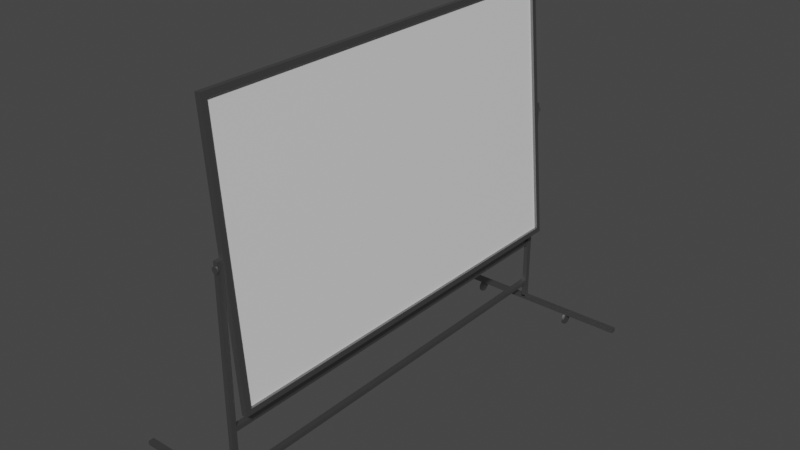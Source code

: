 # Source: Whiteboard.blend  (saved by Blender 2.80.75; exported with 4.5.12 LTS)
import bpy
from mathutils import Matrix  # noqa: F401  (used for matrix-valued properties, if any)

bpy.ops.wm.read_factory_settings(use_empty=True)
scene = bpy.context.scene
scene.name = 'Scene'

# ---- collections
col_collection = bpy.data.collections.new('Collection'); scene.collection.children.link(col_collection)

# ---- materials (node trees are filled in below, after node groups)
mat_material = bpy.data.materials.new('Material')
mat_material.use_transparent_shadow = False
mat_material_001 = bpy.data.materials.new('Material.001')
mat_material_001.use_transparent_shadow = False

# ---- material node trees
mat_material.use_nodes = True; mat_material.node_tree.nodes.clear()
_N = mat_material.node_tree.nodes; _L = mat_material.node_tree.links
n0 = _N.new('ShaderNodeOutputMaterial'); n0.name = 'Material Output'; n0.location = (300, 300)
n1 = _N.new('ShaderNodeBsdfPrincipled'); n1.name = 'Principled BSDF'; n1.location = (10, 300)
n1.distribution = 'GGX'
n1.subsurface_method = 'BURLEY'
n1.inputs[3].default_value = 1.45
n1.inputs[27].default_value = (0.0, 0.0, 0.0, 1.0)
n1.inputs[28].default_value = 1.0
_L.new(n1.outputs[0], n0.inputs[0])
n0.is_active_output = True
mat_material_001.use_nodes = True; mat_material_001.node_tree.nodes.clear()
_N = mat_material_001.node_tree.nodes; _L = mat_material_001.node_tree.links
n0 = _N.new('ShaderNodeOutputMaterial'); n0.name = 'Material Output'; n0.location = (300, 300)
n1 = _N.new('ShaderNodeBsdfPrincipled'); n1.name = 'Principled BSDF'; n1.location = (10, 300)
n1.distribution = 'GGX'
n1.subsurface_method = 'BURLEY'
n1.inputs[0].default_value = (0.3108, 0.3108, 0.3108, 1.0)
n1.inputs[1].default_value = 1.0
n1.inputs[3].default_value = 1.45
n1.inputs[27].default_value = (0.0, 0.0, 0.0, 1.0)
n1.inputs[28].default_value = 1.0
_L.new(n1.outputs[0], n0.inputs[0])
n0.is_active_output = True

# ---- world
world_world = bpy.data.worlds.new('World'); scene.world = world_world
world_world.use_nodes = True; world_world.node_tree.nodes.clear()
_N = world_world.node_tree.nodes; _L = world_world.node_tree.links
n0 = _N.new('ShaderNodeOutputWorld'); n0.name = 'World Output'; n0.location = (300, 300)
n1 = _N.new('ShaderNodeBackground'); n1.name = 'Background'; n1.location = (10, 300)
n1.inputs[0].default_value = (0.05088, 0.05088, 0.05088, 1.0)
_L.new(n1.outputs[0], n0.inputs[0])
n0.is_active_output = True
world_world.color = (0.05088, 0.05088, 0.05088)
world_world.use_sun_shadow = False
world_world.sun_shadow_jitter_overblur = 0.0

# ---- meshes
me_mesh = bpy.data.meshes.new('Mesh')
me_mesh.from_pydata([(0.03706, -0.75, 0.3547), (0.0572, -0.75, 0.3565), (0.03706, 0.75, 0.3547), (0.0572, 0.75, 0.3565), (-0.0468, -0.75, 1.313), (-0.02666, -0.75, 1.315), (-0.0468, 0.75, 1.313), (-0.02666, 0.75, 1.315), (0.05555, -0.731, 0.3754), (0.05555, 0.731, 0.3754), (-0.025, 0.731, 1.296), (-0.025, -0.731, 1.296), (0.04559, -0.731, 0.3745), (0.04559, 0.731, 0.3745), (-0.03497, 0.731, 1.295), (-0.03497, -0.731, 1.295), (-0.01011, -0.75, 0.1091), (0.01011, -0.75, 0.1091), (-0.01011, 0.75, 0.1091), (0.01011, 0.75, 0.1091), (-0.01011, -0.75, 0.1249), (0.01011, -0.75, 0.1249), (-0.01011, 0.75, 0.1249), (0.01011, 0.75, 0.1249), (0.3977, -0.7707, 0.04077), (0.3977, -0.7504, 0.04077), (-0.4023, -0.7707, 0.04077), (-0.4023, -0.7504, 0.04077), (0.3977, -0.7707, 0.05652), (0.3977, -0.7504, 0.05652), (-0.4023, -0.7707, 0.05652), (-0.4023, -0.7504, 0.05652), (-0.006865, -0.7707, 0.05182), (-0.006865, -0.7504, 0.05182), (-0.006865, -0.7707, 0.8518), (-0.006865, -0.7504, 0.8518), (0.008885, -0.7707, 0.05182), (0.008885, -0.7504, 0.05182), (0.008885, -0.7707, 0.8518), (0.008885, -0.7504, 0.8518), (0.3977, 0.7489, 0.04077), (0.3977, 0.7691, 0.04077), (-0.4023, 0.7489, 0.04077), (-0.4023, 0.7691, 0.04077), (0.3977, 0.7489, 0.05652), (0.3977, 0.7691, 0.05652), (-0.4023, 0.7489, 0.05652), (-0.4023, 0.7691, 0.05652), (-0.006865, 0.7489, 0.05182), (-0.006865, 0.7691, 0.05182), (-0.006865, 0.7489, 0.8518), (-0.006865, 0.7691, 0.8518), (0.008885, 0.7489, 0.05182), (0.008885, 0.7691, 0.05182), (0.008885, 0.7489, 0.8518), (0.008885, 0.7691, 0.8518), (-0.01011, -0.75, 0.285), (0.01011, -0.75, 0.285), (-0.01011, 0.75, 0.285), (0.01011, 0.75, 0.285), (-0.01011, -0.75, 0.3007), (0.01011, -0.75, 0.3007), (-0.01011, 0.75, 0.3007), (0.01011, 0.75, 0.3007), (-0.1908, -0.7815, 0.02083), (-0.1908, -0.7785, 0.03187), (-0.1908, -0.7704, 0.03996), (-0.1908, -0.7594, 0.04291), (-0.1908, -0.7484, 0.03996), (-0.1908, -0.7403, 0.03187), (-0.1908, -0.7373, 0.02083), (-0.1908, -0.7403, 0.009787), (-0.1908, -0.7484, 0.001704), (-0.1908, -0.7594, -0.001255), (-0.1908, -0.7704, 0.001704), (-0.1908, -0.7785, 0.009787), (-0.1997, -0.7815, 0.02083), (-0.1997, -0.7785, 0.03187), (-0.1997, -0.7704, 0.03996), (-0.1997, -0.7594, 0.04291), (-0.1997, -0.7484, 0.03996), (-0.1997, -0.7403, 0.03187), (-0.1997, -0.7373, 0.02083), (-0.1997, -0.7403, 0.009787), (-0.1997, -0.7484, 0.001704), (-0.1997, -0.7594, -0.001255), (-0.1997, -0.7704, 0.001704), (-0.1997, -0.7785, 0.009787), (0.1959, -0.7821, 0.02083), (0.1959, -0.7792, 0.03187), (0.1959, -0.7711, 0.03996), (0.1959, -0.76, 0.04291), (0.1959, -0.749, 0.03996), (0.1959, -0.7409, 0.03187), (0.1959, -0.7379, 0.02083), (0.1959, -0.7409, 0.009787), (0.1959, -0.749, 0.001704), (0.1959, -0.76, -0.001255), (0.1959, -0.7711, 0.001704), (0.1959, -0.7792, 0.009787), (0.187, -0.7821, 0.02083), (0.187, -0.7792, 0.03187), (0.187, -0.7711, 0.03996), (0.187, -0.76, 0.04291), (0.187, -0.749, 0.03996), (0.187, -0.7409, 0.03187), (0.187, -0.7379, 0.02083), (0.187, -0.7409, 0.009787), (0.187, -0.749, 0.001704), (0.187, -0.76, -0.001255), (0.187, -0.7711, 0.001704), (0.187, -0.7792, 0.009787), (-0.1908, 0.738, 0.02083), (-0.1908, 0.741, 0.03187), (-0.1908, 0.7491, 0.03996), (-0.1908, 0.7601, 0.04291), (-0.1908, 0.7712, 0.03996), (-0.1908, 0.7792, 0.03187), (-0.1908, 0.7822, 0.02083), (-0.1908, 0.7792, 0.009787), (-0.1908, 0.7712, 0.001704), (-0.1908, 0.7601, -0.001255), (-0.1908, 0.7491, 0.001704), (-0.1908, 0.741, 0.009787), (-0.1997, 0.738, 0.02083), (-0.1997, 0.741, 0.03187), (-0.1997, 0.7491, 0.03996), (-0.1997, 0.7601, 0.04291), (-0.1997, 0.7712, 0.03996), (-0.1997, 0.7792, 0.03187), (-0.1997, 0.7822, 0.02083), (-0.1997, 0.7792, 0.009787), (-0.1997, 0.7712, 0.001704), (-0.1997, 0.7601, -0.001255), (-0.1997, 0.7491, 0.001704), (-0.1997, 0.741, 0.009787), (0.1959, 0.7374, 0.02083), (0.1959, 0.7404, 0.03187), (0.1959, 0.7484, 0.03996), (0.1959, 0.7595, 0.04291), (0.1959, 0.7705, 0.03996), (0.1959, 0.7786, 0.03187), (0.1959, 0.7816, 0.02083), (0.1959, 0.7786, 0.009787), (0.1959, 0.7705, 0.001704), (0.1959, 0.7595, -0.001255), (0.1959, 0.7484, 0.001704), (0.1959, 0.7404, 0.009787), (0.187, 0.7374, 0.02083), (0.187, 0.7404, 0.03187), (0.187, 0.7484, 0.03996), (0.187, 0.7595, 0.04291), (0.187, 0.7705, 0.03996), (0.187, 0.7786, 0.03187), (0.187, 0.7816, 0.02083), (0.187, 0.7786, 0.009787), (0.187, 0.7705, 0.001704), (0.187, 0.7595, -0.001255), (0.187, 0.7484, 0.001704), (0.187, 0.7404, 0.009787), (0.01342, 0.7731, 0.8265), (0.01185, 0.7731, 0.8323), (0.00755, 0.7731, 0.8366), (0.001678, 0.7731, 0.8382), (-0.004194, 0.7731, 0.8366), (-0.008493, 0.7731, 0.8323), (-0.01007, 0.7731, 0.8265), (-0.008493, 0.7731, 0.8206), (-0.004194, 0.7731, 0.8163), (0.001678, 0.7731, 0.8147), (0.00755, 0.7731, 0.8163), (0.01185, 0.7731, 0.8206), (0.01342, 0.7683, 0.8265), (0.01185, 0.7683, 0.8323), (0.00755, 0.7683, 0.8366), (0.001678, 0.7683, 0.8382), (-0.004194, 0.7683, 0.8366), (-0.008493, 0.7683, 0.8323), (-0.01007, 0.7683, 0.8265), (-0.008493, 0.7683, 0.8206), (-0.004194, 0.7683, 0.8163), (0.001678, 0.7683, 0.8147), (0.00755, 0.7683, 0.8163), (0.01185, 0.7683, 0.8206), (0.01342, -0.7701, 0.8265), (0.01185, -0.7701, 0.8323), (0.00755, -0.7701, 0.8366), (0.001678, -0.7701, 0.8382), (-0.004194, -0.7701, 0.8366), (-0.008493, -0.7701, 0.8323), (-0.01007, -0.7701, 0.8265), (-0.008493, -0.7701, 0.8206), (-0.004194, -0.7701, 0.8163), (0.001678, -0.7701, 0.8147), (0.00755, -0.7701, 0.8163), (0.01185, -0.7701, 0.8206), (0.01342, -0.7748, 0.8265), (0.01185, -0.7748, 0.8323), (0.00755, -0.7748, 0.8366), (0.001678, -0.7748, 0.8382), (-0.004194, -0.7748, 0.8366), (-0.008493, -0.7748, 0.8323), (-0.01007, -0.7748, 0.8265), (-0.008493, -0.7748, 0.8206), (-0.004194, -0.7748, 0.8163), (0.001678, -0.7748, 0.8147), (0.00755, -0.7748, 0.8163), (0.01185, -0.7748, 0.8206)], [], [(7, 6, 4, 5), (5, 4, 0, 1), (14, 15, 12, 13), (6, 7, 3, 2), (4, 6, 2, 0), (173, 172, 160, 161), (1, 3, 9), (9, 8, 1), (3, 7, 10), (10, 9, 3), (7, 5, 11), (11, 10, 7), (5, 1, 8), (8, 11, 5), (15, 14, 10, 11), (174, 173, 161, 162), (39, 38, 36, 37), (19, 17, 16, 18), (23, 22, 20, 21), (175, 174, 162, 163), (22, 23, 19, 18), (20, 22, 18, 16), (148, 159, 147, 136), (62, 63, 59, 58), (31, 30, 28, 29), (29, 28, 24, 25), (196, 207, 195, 184), (125, 124, 112, 113), (207, 206, 194, 195), (31, 29, 25, 27), (179, 178, 166, 167), (21, 20, 16, 17), (206, 205, 193, 194), (36, 38, 34, 32), (205, 204, 192, 193), (52, 54, 50, 48), (47, 46, 44, 45), (45, 44, 40, 41), (204, 203, 191, 192), (44, 46, 42, 40), (203, 202, 190, 191), (28, 30, 26, 24), (180, 179, 167, 168), (13, 12, 8, 9), (202, 201, 189, 190), (39, 37, 33, 35), (201, 200, 188, 189), (47, 45, 41, 43), (63, 62, 60, 61), (181, 180, 168, 169), (55, 54, 52, 53), (182, 181, 169, 170), (61, 60, 56, 57), (200, 199, 187, 188), (74, 73, 72), (72, 71, 70), (70, 69, 68), (72, 70, 68), (68, 67, 66), (66, 65, 64), (68, 66, 64), (78, 82, 84, 86), (75, 74, 64), (101, 100, 88, 89), (84, 83, 71, 72), (127, 126, 114, 115), (159, 158, 146, 147), (202, 206, 198, 200), (83, 82, 70, 71), (131, 130, 118, 119), (132, 131, 119, 120), (79, 78, 66, 67), (85, 84, 72, 73), (108, 107, 95, 96), (86, 85, 73, 74), (76, 77, 78), (78, 79, 80), (80, 81, 82), (78, 80, 82), (82, 83, 84), (84, 85, 86), (146, 144, 140, 136), (76, 78, 86), (87, 76, 86), (98, 97, 96), (96, 95, 94), (94, 93, 92), (96, 94, 92), (92, 91, 90), (90, 89, 88), (92, 90, 88), (102, 106, 108, 110), (99, 98, 88), (149, 148, 136, 137), (150, 149, 137, 138), (104, 103, 91, 92), (55, 53, 49, 51), (82, 81, 69, 70), (154, 153, 141, 142), (155, 154, 142, 143), (156, 155, 143, 144), (158, 157, 145, 146), (109, 108, 96, 97), (110, 109, 97, 98), (76, 87, 75, 64), (100, 101, 102), (102, 103, 104), (104, 105, 106), (102, 104, 106), (106, 107, 108), (108, 109, 110), (150, 154, 156, 158), (100, 102, 110), (111, 100, 110), (122, 121, 120), (120, 119, 118), (118, 117, 116), (120, 118, 116), (116, 115, 114), (114, 113, 112), (116, 114, 112), (74, 72, 68, 64), (123, 122, 112), (77, 76, 64, 65), (78, 77, 65, 66), (124, 135, 123, 112), (80, 79, 67, 68), (81, 80, 68, 69), (126, 125, 113, 114), (130, 129, 117, 118), (129, 128, 116, 117), (128, 127, 115, 116), (133, 132, 120, 121), (87, 86, 74, 75), (134, 133, 121, 122), (124, 125, 126), (126, 127, 128), (128, 129, 130), (126, 128, 130), (130, 131, 132), (132, 133, 134), (98, 96, 92, 88), (124, 126, 134), (135, 124, 134), (146, 145, 144), (144, 143, 142), (142, 141, 140), (144, 142, 140), (140, 139, 138), (138, 137, 136), (140, 138, 136), (126, 130, 132, 134), (147, 146, 136), (107, 106, 94, 95), (153, 152, 140, 141), (103, 102, 90, 91), (151, 150, 138, 139), (105, 104, 92, 93), (135, 134, 122, 123), (106, 105, 93, 94), (102, 101, 89, 90), (152, 151, 139, 140), (157, 156, 144, 145), (111, 110, 98, 99), (100, 111, 99, 88), (148, 149, 150), (150, 151, 152), (152, 153, 154), (150, 152, 154), (154, 155, 156), (156, 157, 158), (148, 150, 158), (159, 148, 158), (170, 169, 168), (168, 167, 166), (166, 165, 164), (168, 166, 164), (164, 163, 162), (162, 161, 160), (164, 162, 160), (122, 120, 116, 112), (171, 170, 160), (14, 13, 9, 10), (12, 15, 11, 8), (176, 175, 163, 164), (177, 176, 164, 165), (178, 177, 165, 166), (27, 25, 24, 26), (37, 36, 32, 33), (53, 52, 48, 49), (63, 61, 57, 59), (60, 62, 58, 56), (23, 21, 17, 19), (183, 182, 170, 171), (172, 173, 174), (174, 175, 176), (176, 177, 178), (194, 192, 188, 184), (178, 179, 180), (180, 181, 182), (178, 180, 182), (172, 174, 182), (183, 172, 182), (194, 193, 192), (192, 191, 190), (190, 189, 188), (192, 190, 188), (188, 187, 186), (186, 185, 184), (188, 186, 184), (170, 168, 164, 160), (195, 194, 184), (172, 183, 171, 160), (197, 196, 184, 185), (198, 197, 185, 186), (199, 198, 186, 187), (59, 57, 56, 58), (54, 55, 51, 50), (51, 49, 48, 50), (46, 47, 43, 42), (43, 41, 40, 42), (38, 39, 35, 34), (35, 33, 32, 34), (30, 31, 27, 26), (196, 197, 198), (198, 199, 200), (200, 201, 202), (178, 182, 174, 176), (202, 203, 204), (204, 205, 206), (202, 204, 206), (196, 198, 206), (207, 196, 206), (3, 1, 0, 2)])
me_mesh.polygons.foreach_set('use_smooth', [True] * 234)
me_mesh.polygons.foreach_set('material_index', [1, 1, 0, 1, 0, 1, 1, 1, 1, 1, 1, 1, 1, 1, 1, 1, 1, 1, 1, 1, 1, 1, 1, 1, 1, 1, 1, 1, 1, 1, 1, 1, 1, 1, 1, 1, 1, 1, 1, 1, 1, 1, 1, 1, 1, 1, 1, 1, 1, 1, 1, 1, 1, 1, 1, 1, 1, 1, 1, 1, 1, 1, 1, 1, 1, 1, 1, 1, 1, 1, 1, 1, 1, 1, 1, 1, 1, 1, 1, 1, 1, 1, 1, 1, 1, 1, 1, 1, 1, 1, 1, 1, 1, 1, 1, 1, 1, 1, 1, 1, 1, 1, 1, 1, 1, 1, 1, 1, 1, 1, 1, 1, 1, 1, 1, 1, 1, 1, 1, 1, 1, 1, 1, 1, 1, 1, 1, 1, 1, 1, 1, 1, 1, 1, 1, 1, 1, 1, 1, 1, 1, 1, 1, 1, 1, 1, 1, 1, 1, 1, 1, 1, 1, 1, 1, 1, 1, 1, 1, 1, 1, 1, 1, 1, 1, 1, 1, 1, 1, 1, 1, 1, 1, 1, 1, 1, 1, 1, 1, 1, 1, 1, 1, 1, 1, 1, 1, 1, 1, 1, 1, 1, 1, 1, 1, 1, 1, 1, 1, 1, 1, 1, 1, 1, 1, 1, 1, 1, 1, 1, 1, 1, 1, 1, 1, 1, 1, 1, 1, 1, 1, 1, 1, 1, 1, 1, 1, 1, 1, 1, 1, 1, 1, 1])
_k = set([(0, 1), (0, 2), (0, 4), (1, 3), (1, 5), (2, 3), (2, 6), (3, 7), (4, 5), (4, 6), (5, 7), (6, 7), (8, 9), (8, 11), (8, 12), (9, 10), (9, 13), (10, 11), (10, 14), (11, 15), (12, 13), (12, 15), (13, 14), (14, 15), (16, 17), (16, 18), (16, 20), (17, 19), (17, 21), (18, 19), (18, 22), (19, 23), (20, 21), (20, 22), (21, 23), (22, 23), (24, 25), (24, 26), (24, 28), (25, 27), (25, 29), (26, 27), (26, 30), (27, 31), (28, 29), (28, 30), (29, 31), (30, 31), (32, 33), (32, 34), (32, 36), (33, 35), (33, 37), (34, 35), (34, 38), (35, 39), (36, 37), (36, 38), (37, 39), (38, 39), (40, 41), (40, 42), (40, 44), (41, 43), (41, 45), (42, 43), (42, 46), (43, 47), (44, 45), (44, 46), (45, 47), (46, 47), (48, 49), (48, 50), (48, 52), (49, 51), (49, 53), (50, 51), (50, 54), (51, 55), (52, 53), (52, 54), (53, 55), (54, 55), (56, 57), (56, 58), (56, 60), (57, 59), (57, 61), (58, 59), (58, 62), (59, 63), (60, 61), (60, 62), (61, 63), (62, 63), (64, 65), (64, 75), (65, 66), (66, 67), (67, 68), (68, 69), (69, 70), (70, 71), (71, 72), (72, 73), (73, 74), (74, 75), (76, 77), (76, 87), (77, 78), (78, 79), (79, 80), (80, 81), (81, 82), (82, 83), (83, 84), (84, 85), (85, 86), (86, 87), (88, 89), (88, 99), (89, 90), (90, 91), (91, 92), (92, 93), (93, 94), (94, 95), (95, 96), (96, 97), (97, 98), (98, 99), (100, 101), (100, 111), (101, 102), (102, 103), (103, 104), (104, 105), (105, 106), (106, 107), (107, 108), (108, 109), (109, 110), (110, 111), (112, 113), (112, 123), (113, 114), (114, 115), (115, 116), (116, 117), (117, 118), (118, 119), (119, 120), (120, 121), (121, 122), (122, 123), (124, 125), (124, 135), (125, 126), (126, 127), (127, 128), (128, 129), (129, 130), (130, 131), (131, 132), (132, 133), (133, 134), (134, 135), (136, 137), (136, 147), (137, 138), (138, 139), (139, 140), (140, 141), (141, 142), (142, 143), (143, 144), (144, 145), (145, 146), (146, 147), (148, 149), (148, 159), (149, 150), (150, 151), (151, 152), (152, 153), (153, 154), (154, 155), (155, 156), (156, 157), (157, 158), (158, 159), (160, 161), (160, 171), (161, 162), (162, 163), (163, 164), (164, 165), (165, 166), (166, 167), (167, 168), (168, 169), (169, 170), (170, 171), (172, 173), (172, 183), (173, 174), (174, 175), (175, 176), (176, 177), (177, 178), (178, 179), (179, 180), (180, 181), (181, 182), (182, 183), (184, 185), (184, 195), (185, 186), (186, 187), (187, 188), (188, 189), (189, 190), (190, 191), (191, 192), (192, 193), (193, 194), (194, 195), (196, 197), (196, 207), (197, 198), (198, 199), (199, 200), (200, 201), (201, 202), (202, 203), (203, 204), (204, 205), (205, 206), (206, 207)])
me_mesh.attributes.new('sharp_edge', 'BOOLEAN', 'EDGE').data.foreach_set('value', [ (min(e.vertices), max(e.vertices)) in _k for e in me_mesh.edges])
_uv = me_mesh.uv_layers.new(name='UVChannel_1')
_uv.uv.foreach_set('vector', [1.0, 1.0, 0.0, 1.0, 0.0, 0.0, 1.0, 0.0, 1.0, 1.0, 0.0, 1.0, 0.0, 0.0, 1.0, 0.0, 1.0, 1.0, 0.0, 1.0, 0.0, 0.0, 1.0, 0.0, 1.0, 1.0, 0.0, 1.0, 0.0, 0.0, 1.0, 0.0, 1.0, 1.0, 0.0, 1.0, 0.0, 0.0, 1.0, 0.0, 0.8333, 1.0, 0.75, 1.0, 0.75, 0.0, 0.8333, 0.0, 0.0, 0.0, 1.0, 0.0, 1.0, 0.0, 1.0, 0.0, 0.0, 0.0, 0.0, 0.0, 1.0, 0.0, 1.0, 1.0, 1.0, 1.0, 1.0, 1.0, 1.0, 0.0, 1.0, 0.0, 1.0, 1.0, 0.0, 1.0, 0.0, 1.0, 0.0, 1.0, 1.0, 1.0, 1.0, 1.0, 0.0, 1.0, 0.0, 0.0, 0.0, 0.0, 0.0, 0.0, 0.0, 1.0, 0.0, 1.0, 0.0, 1.0, 1.0, 1.0, 1.0, 1.0, 0.0, 1.0, 0.9167, 1.0, 0.8333, 1.0, 0.8333, 0.0, 0.9167, 0.0, 1.0, 1.0, 0.0, 1.0, 0.0, 0.0, 1.0, 0.0, 0.0, 1.0, 0.0, 0.0, 1.0, 0.0, 1.0, 1.0, 1.0, 1.0, 0.0, 1.0, 0.0, 0.0, 1.0, 0.0, 3.795e-08, 1.0, -0.08333, 1.0, -0.08333, 0.0, 3.795e-08, 0.0, 1.0, 1.0, 0.0, 1.0, 0.0, 0.0, 1.0, 0.0, 1.0, 1.0, 0.0, 1.0, 0.0, 0.0, 1.0, 0.0, 0.75, 1.0, 0.6667, 1.0, 0.6667, 0.0, 0.75, 0.0, 1.0, 1.0, 0.0, 1.0, 0.0, 0.0, 1.0, 0.0, 1.0, 1.0, 0.0, 1.0, 0.0, 0.0, 1.0, 0.0, 1.0, 1.0, 0.0, 1.0, 0.0, 0.0, 1.0, 0.0, 0.75, 1.0, 0.6667, 1.0, 0.6667, 0.0, 0.75, 0.0, 0.8333, 1.0, 0.75, 1.0, 0.75, 0.0, 0.8333, 0.0, 0.6667, 1.0, 0.5833, 1.0, 0.5833, 0.0, 0.6667, 0.0, 1.0, 1.0, 0.0, 1.0, 0.0, 0.0, 1.0, 0.0, 0.3333, 1.0, 0.25, 1.0, 0.25, 0.0, 0.3333, 0.0, 1.0, 1.0, 0.0, 1.0, 0.0, 0.0, 1.0, 0.0, 0.5833, 1.0, 0.5, 1.0, 0.5, 0.0, 0.5833, 0.0, 1.0, 1.0, 0.0, 1.0, 0.0, 0.0, 1.0, 0.0, 0.5, 1.0, 0.4167, 1.0, 0.4167, 0.0, 0.5, 0.0, 1.0, 1.0, 0.0, 1.0, 0.0, 0.0, 1.0, 0.0, 1.0, 1.0, 0.0, 1.0, 0.0, 0.0, 1.0, 0.0, 1.0, 1.0, 0.0, 1.0, 0.0, 0.0, 1.0, 0.0, 0.4167, 1.0, 0.3333, 1.0, 0.3333, 0.0, 0.4167, 0.0, 1.0, 1.0, 0.0, 1.0, 0.0, 0.0, 1.0, 0.0, 0.3333, 1.0, 0.25, 1.0, 0.25, 0.0, 0.3333, 0.0, 1.0, 1.0, 0.0, 1.0, 0.0, 0.0, 1.0, 0.0, 0.4167, 1.0, 0.3333, 1.0, 0.3333, 0.0, 0.4167, 0.0, 1.0, 0.0, 0.0, 0.0, 0.0, 0.0, 1.0, 0.0, 0.25, 1.0, 0.1667, 1.0, 0.1667, 0.0, 0.25, 0.0, 1.0, 1.0, 0.0, 1.0, 0.0, 0.0, 1.0, 0.0, 0.1667, 1.0, 0.08333, 1.0, 0.08333, 0.0, 0.1667, 0.0, 1.0, 1.0, 0.0, 1.0, 0.0, 0.0, 1.0, 0.0, 1.0, 1.0, 0.0, 1.0, 0.0, 0.0, 1.0, 0.0, 0.5, 1.0, 0.4167, 1.0, 0.4167, 0.0, 0.5, 0.0, 1.0, 1.0, 0.0, 1.0, 0.0, 0.0, 1.0, 0.0, 0.5833, 1.0, 0.5, 1.0, 0.5, 0.0, 0.5833, 0.0, 1.0, 1.0, 0.0, 1.0, 0.0, 0.0, 1.0, 0.0, 0.08333, 1.0, 3.795e-08, 1.0, 3.795e-08, 0.0, 0.08333, 0.0, 0.244, 0.0, 0.1116, 0.0, 0.08333, 0.0, 0.08333, 0.0, 0.1667, 0.0, 0.3393, 0.0, 0.3393, 0.0, 0.555, 0.0, 0.756, 0.0, 0.08333, 0.0, 0.3393, 0.0, 0.756, 0.0, 0.756, 0.0, 0.8884, 0.0, 0.9167, 0.0, 0.9167, 0.0, 0.8333, 0.0, 0.75, 0.0, 0.756, 0.0, 0.9167, 0.0, 0.75, 0.0, 0.9167, 1.0, 0.3393, 1.0, 0.08333, 1.0, 0.244, 1.0, 0.445, 0.0, 0.244, 0.0, 0.75, 0.0, 0.8333, 1.0, 0.75, 1.0, 0.75, 0.0, 0.8333, 0.0, 0.4167, 1.0, 0.3333, 1.0, 0.3333, 0.0, 0.4167, 0.0, 3.795e-08, 1.0, -0.08333, 1.0, -0.08333, 0.0, 3.795e-08, 0.0, 0.6667, 1.0, 0.5833, 1.0, 0.5833, 0.0, 0.6667, 0.0, 0.3393, 1.0, 0.244, 1.0, 0.9167, 1.0, 0.756, 1.0, 0.3333, 1.0, 0.25, 1.0, 0.25, 0.0, 0.3333, 0.0, 0.3333, 1.0, 0.25, 1.0, 0.25, 0.0, 0.3333, 0.0, 0.4167, 1.0, 0.3333, 1.0, 0.3333, 0.0, 0.4167, 0.0, 3.795e-08, 1.0, -0.08333, 1.0, -0.08333, 0.0, 3.795e-08, 0.0, 0.5, 1.0, 0.4167, 1.0, 0.4167, 0.0, 0.5, 0.0, 0.4167, 1.0, 0.3333, 1.0, 0.3333, 0.0, 0.4167, 0.0, 0.5833, 1.0, 0.5, 1.0, 0.5, 0.0, 0.5833, 0.0, 0.75, 1.0, 0.8333, 1.0, 0.9167, 1.0, 0.9167, 1.0, 0.8884, 1.0, 0.756, 1.0, 0.756, 1.0, 0.555, 1.0, 0.3393, 1.0, 0.9167, 1.0, 0.756, 1.0, 0.3393, 1.0, 0.3393, 1.0, 0.1667, 1.0, 0.08333, 1.0, 0.08333, 1.0, 0.1116, 1.0, 0.244, 1.0, 0.244, 0.0, 0.08333, 0.0, 0.756, 0.0, 0.75, 0.0, 0.75, 1.0, 0.9167, 1.0, 0.244, 1.0, 0.6667, 1.0, 0.75, 1.0, 0.244, 1.0, 0.244, 0.0, 0.1116, 0.0, 0.08333, 0.0, 0.08333, 0.0, 0.1667, 0.0, 0.3393, 0.0, 0.3393, 0.0, 0.555, 0.0, 0.756, 0.0, 0.08333, 0.0, 0.3393, 0.0, 0.756, 0.0, 0.756, 0.0, 0.8884, 0.0, 0.9167, 0.0, 0.9167, 0.0, 0.8333, 0.0, 0.75, 0.0, 0.756, 0.0, 0.9167, 0.0, 0.75, 0.0, 0.9167, 1.0, 0.3393, 1.0, 0.08333, 1.0, 0.244, 1.0, 0.445, 0.0, 0.244, 0.0, 0.75, 0.0, 0.8333, 1.0, 0.75, 1.0, 0.75, 0.0, 0.8333, 0.0, 0.9167, 1.0, 0.8333, 1.0, 0.8333, 0.0, 0.9167, 0.0, 0.08333, 1.0, 3.795e-08, 1.0, 3.795e-08, 0.0, 0.08333, 0.0, 1.0, 1.0, 0.0, 1.0, 0.0, 0.0, 1.0, 0.0, 0.25, 1.0, 0.1667, 1.0, 0.1667, 0.0, 0.25, 0.0, 0.25, 1.0, 0.1667, 1.0, 0.1667, 0.0, 0.25, 0.0, 0.3333, 1.0, 0.25, 1.0, 0.25, 0.0, 0.3333, 0.0, 0.4167, 1.0, 0.3333, 1.0, 0.3333, 0.0, 0.4167, 0.0, 0.5833, 1.0, 0.5, 1.0, 0.5, 0.0, 0.5833, 0.0, 0.5, 1.0, 0.4167, 1.0, 0.4167, 0.0, 0.5, 0.0, 0.5833, 1.0, 0.5, 1.0, 0.5, 0.0, 0.5833, 0.0, 0.75, 1.0, 0.6667, 1.0, 0.6667, 0.0, 0.75, 0.0, 0.75, 1.0, 0.8333, 1.0, 0.9167, 1.0, 0.9167, 1.0, 0.8884, 1.0, 0.756, 1.0, 0.756, 1.0, 0.555, 1.0, 0.3393, 1.0, 0.9167, 1.0, 0.756, 1.0, 0.3393, 1.0, 0.3393, 1.0, 0.1667, 1.0, 0.08333, 1.0, 0.08333, 1.0, 0.1116, 1.0, 0.244, 1.0, 0.9167, 1.0, 0.3393, 1.0, 0.08333, 1.0, 0.244, 1.0, 0.75, 1.0, 0.9167, 1.0, 0.244, 1.0, 0.6667, 1.0, 0.75, 1.0, 0.244, 1.0, 0.244, 0.0, 0.1116, 0.0, 0.08333, 0.0, 0.08333, 0.0, 0.1667, 0.0, 0.3393, 0.0, 0.3393, 0.0, 0.555, 0.0, 0.756, 0.0, 0.08333, 0.0, 0.3393, 0.0, 0.756, 0.0, 0.756, 0.0, 0.8884, 0.0, 0.9167, 0.0, 0.9167, 0.0, 0.8333, 0.0, 0.75, 0.0, 0.756, 0.0, 0.9167, 0.0, 0.75, 0.0, 0.244, 0.0, 0.08333, 0.0, 0.756, 0.0, 0.75, 0.0, 0.445, 0.0, 0.244, 0.0, 0.75, 0.0, 0.8333, 1.0, 0.75, 1.0, 0.75, 0.0, 0.8333, 0.0, 0.9167, 1.0, 0.8333, 1.0, 0.8333, 0.0, 0.9167, 0.0, 0.75, 1.0, 0.6667, 1.0, 0.6667, 0.0, 0.75, 0.0, 0.08333, 1.0, 3.795e-08, 1.0, 3.795e-08, 0.0, 0.08333, 0.0, 0.1667, 1.0, 0.08333, 1.0, 0.08333, 0.0, 0.1667, 0.0, 0.9167, 1.0, 0.8333, 1.0, 0.8333, 0.0, 0.9167, 0.0, 0.25, 1.0, 0.1667, 1.0, 0.1667, 0.0, 0.25, 0.0, 0.1667, 1.0, 0.08333, 1.0, 0.08333, 0.0, 0.1667, 0.0, 0.08333, 1.0, 3.795e-08, 1.0, 3.795e-08, 0.0, 0.08333, 0.0, 0.5, 1.0, 0.4167, 1.0, 0.4167, 0.0, 0.5, 0.0, 0.6667, 1.0, 0.5833, 1.0, 0.5833, 0.0, 0.6667, 0.0, 0.5833, 1.0, 0.5, 1.0, 0.5, 0.0, 0.5833, 0.0, 0.75, 1.0, 0.8333, 1.0, 0.9167, 1.0, 0.9167, 1.0, 0.8884, 1.0, 0.756, 1.0, 0.756, 1.0, 0.555, 1.0, 0.3393, 1.0, 0.9167, 1.0, 0.756, 1.0, 0.3393, 1.0, 0.3393, 1.0, 0.1667, 1.0, 0.08333, 1.0, 0.08333, 1.0, 0.1116, 1.0, 0.244, 1.0, 0.244, 0.0, 0.08333, 0.0, 0.756, 0.0, 0.75, 0.0, 0.75, 1.0, 0.9167, 1.0, 0.244, 1.0, 0.6667, 1.0, 0.75, 1.0, 0.244, 1.0, 0.244, 0.0, 0.1116, 0.0, 0.08333, 0.0, 0.08333, 0.0, 0.1667, 0.0, 0.3393, 0.0, 0.3393, 0.0, 0.555, 0.0, 0.756, 0.0, 0.08333, 0.0, 0.3393, 0.0, 0.756, 0.0, 0.756, 0.0, 0.8884, 0.0, 0.9167, 0.0, 0.9167, 0.0, 0.8333, 0.0, 0.75, 0.0, 0.756, 0.0, 0.9167, 0.0, 0.75, 0.0, 0.9167, 1.0, 0.3393, 1.0, 0.08333, 1.0, 0.244, 1.0, 0.445, 0.0, 0.244, 0.0, 0.75, 0.0, 0.3333, 1.0, 0.25, 1.0, 0.25, 0.0, 0.3333, 0.0, 0.1667, 1.0, 0.08333, 1.0, 0.08333, 0.0, 0.1667, 0.0, 3.795e-08, 1.0, -0.08333, 1.0, -0.08333, 0.0, 3.795e-08, 0.0, 3.795e-08, 1.0, -0.08333, 1.0, -0.08333, 0.0, 3.795e-08, 0.0, 0.1667, 1.0, 0.08333, 1.0, 0.08333, 0.0, 0.1667, 0.0, 0.6667, 1.0, 0.5833, 1.0, 0.5833, 0.0, 0.6667, 0.0, 0.25, 1.0, 0.1667, 1.0, 0.1667, 0.0, 0.25, 0.0, 0.9167, 1.0, 0.8333, 1.0, 0.8333, 0.0, 0.9167, 0.0, 0.08333, 1.0, 3.795e-08, 1.0, 3.795e-08, 0.0, 0.08333, 0.0, 0.5, 1.0, 0.4167, 1.0, 0.4167, 0.0, 0.5, 0.0, 0.6667, 1.0, 0.5833, 1.0, 0.5833, 0.0, 0.6667, 0.0, 0.75, 1.0, 0.6667, 1.0, 0.6667, 0.0, 0.75, 0.0, 0.75, 1.0, 0.8333, 1.0, 0.9167, 1.0, 0.9167, 1.0, 0.8884, 1.0, 0.756, 1.0, 0.756, 1.0, 0.555, 1.0, 0.3393, 1.0, 0.9167, 1.0, 0.756, 1.0, 0.3393, 1.0, 0.3393, 1.0, 0.1667, 1.0, 0.08333, 1.0, 0.08333, 1.0, 0.1116, 1.0, 0.244, 1.0, 0.75, 1.0, 0.9167, 1.0, 0.244, 1.0, 0.6667, 1.0, 0.75, 1.0, 0.244, 1.0, 0.244, 0.0, 0.1116, 0.0, 0.08333, 0.0, 0.08333, 0.0, 0.1667, 0.0, 0.3393, 0.0, 0.3393, 0.0, 0.555, 0.0, 0.756, 0.0, 0.08333, 0.0, 0.3393, 0.0, 0.756, 0.0, 0.756, 0.0, 0.8884, 0.0, 0.9167, 0.0, 0.9167, 0.0, 0.8333, 0.0, 0.75, 0.0, 0.756, 0.0, 0.9167, 0.0, 0.75, 0.0, 0.244, 0.0, 0.08333, 0.0, 0.756, 0.0, 0.75, 0.0, 0.445, 0.0, 0.244, 0.0, 0.75, 0.0, 1.0, 1.0, 1.0, 0.0, 1.0, 0.0, 1.0, 1.0, 0.0, 0.0, 0.0, 1.0, 0.0, 1.0, 0.0, 0.0, 0.08333, 1.0, 3.795e-08, 1.0, 3.795e-08, 0.0, 0.08333, 0.0, 0.1667, 1.0, 0.08333, 1.0, 0.08333, 0.0, 0.1667, 0.0, 0.25, 1.0, 0.1667, 1.0, 0.1667, 0.0, 0.25, 0.0, 0.0, 1.0, 0.0, 0.0, 1.0, 0.0, 1.0, 1.0, 1.0, 1.0, 0.0, 1.0, 0.0, 0.0, 1.0, 0.0, 1.0, 1.0, 0.0, 1.0, 0.0, 0.0, 1.0, 0.0, 1.0, 1.0, 0.0, 1.0, 0.0, 0.0, 1.0, 0.0, 1.0, 1.0, 0.0, 1.0, 0.0, 0.0, 1.0, 0.0, 1.0, 1.0, 0.0, 1.0, 0.0, 0.0, 1.0, 0.0, 0.6667, 1.0, 0.5833, 1.0, 0.5833, 0.0, 0.6667, 0.0, 0.75, 1.0, 0.8333, 1.0, 0.9167, 1.0, 0.9167, 1.0, 0.8884, 1.0, 0.756, 1.0, 0.756, 1.0, 0.555, 1.0, 0.3393, 1.0, 0.244, 0.0, 0.08333, 0.0, 0.756, 0.0, 0.75, 0.0, 0.3393, 1.0, 0.1667, 1.0, 0.08333, 1.0, 0.08333, 1.0, 0.1116, 1.0, 0.244, 1.0, 0.3393, 1.0, 0.08333, 1.0, 0.244, 1.0, 0.75, 1.0, 0.9167, 1.0, 0.244, 1.0, 0.6667, 1.0, 0.75, 1.0, 0.244, 1.0, 0.244, 0.0, 0.1116, 0.0, 0.08333, 0.0, 0.08333, 0.0, 0.1667, 0.0, 0.3393, 0.0, 0.3393, 0.0, 0.555, 0.0, 0.756, 0.0, 0.08333, 0.0, 0.3393, 0.0, 0.756, 0.0, 0.756, 0.0, 0.8884, 0.0, 0.9167, 0.0, 0.9167, 0.0, 0.8333, 0.0, 0.75, 0.0, 0.756, 0.0, 0.9167, 0.0, 0.75, 0.0, 0.244, 0.0, 0.08333, 0.0, 0.756, 0.0, 0.75, 0.0, 0.445, 0.0, 0.244, 0.0, 0.75, 0.0, 0.75, 1.0, 0.6667, 1.0, 0.6667, 0.0, 0.75, 0.0, 0.8333, 1.0, 0.75, 1.0, 0.75, 0.0, 0.8333, 0.0, 0.9167, 1.0, 0.8333, 1.0, 0.8333, 0.0, 0.9167, 0.0, 3.795e-08, 1.0, -0.08333, 1.0, -0.08333, 0.0, 3.795e-08, 0.0, 0.0, 1.0, 0.0, 0.0, 1.0, 0.0, 1.0, 1.0, 1.0, 1.0, 0.0, 1.0, 0.0, 0.0, 1.0, 0.0, 0.0, 1.0, 0.0, 0.0, 1.0, 0.0, 1.0, 1.0, 1.0, 1.0, 0.0, 1.0, 0.0, 0.0, 1.0, 0.0, 0.0, 1.0, 0.0, 0.0, 1.0, 0.0, 1.0, 1.0, 1.0, 1.0, 0.0, 1.0, 0.0, 0.0, 1.0, 0.0, 0.0, 1.0, 0.0, 0.0, 1.0, 0.0, 1.0, 1.0, 1.0, 1.0, 0.0, 1.0, 0.0, 0.0, 1.0, 0.0, 0.75, 1.0, 0.8333, 1.0, 0.9167, 1.0, 0.9167, 1.0, 0.8884, 1.0, 0.756, 1.0, 0.756, 1.0, 0.555, 1.0, 0.3393, 1.0, 0.3393, 1.0, 0.244, 1.0, 0.9167, 1.0, 0.756, 1.0, 0.3393, 1.0, 0.1667, 1.0, 0.08333, 1.0, 0.08333, 1.0, 0.1116, 1.0, 0.244, 1.0, 0.3393, 1.0, 0.08333, 1.0, 0.244, 1.0, 0.75, 1.0, 0.9167, 1.0, 0.244, 1.0, 0.6667, 1.0, 0.75, 1.0, 0.244, 1.0, 0.0, 1.0, 0.0, 0.0, 1.0, 0.0, 1.0, 1.0])
me_mesh.materials.append(mat_material)
me_mesh.materials.append(mat_material_001)
me_mesh.use_remesh_preserve_volume = False
me_mesh.use_remesh_preserve_attributes = False
me_mesh.use_mirror_vertex_groups = False
me_mesh.update()
me_mesh.normals_split_custom_set([tuple(v) for v in zip(*[iter([-0.08716, 7.918e-08, 0.9962, -0.08716, 7.918e-08, 0.9962, -0.08716, 7.918e-08, 0.9962, -0.08716, 7.918e-08, 0.9962, -5.399e-09, -1.0, -2.873e-07, -5.399e-09, -1.0, -2.873e-07, -5.399e-09, -1.0, -2.873e-07, -5.399e-09, -1.0, -2.873e-07, 0.9962, 1.666e-09, 0.08716, 0.9962, 1.666e-09, 0.08716, 0.9962, 1.666e-09, 0.08716, 0.9962, 1.666e-09, 0.08716, 5.399e-09, 1.0, -4.788e-07, 5.399e-09, 1.0, -4.788e-07, 5.399e-09, 1.0, -4.788e-07, 5.399e-09, 1.0, -4.788e-07, -0.9962, -6.168e-09, -0.08716, -0.9962, -6.168e-09, -0.08716, -0.9962, -6.168e-09, -0.08716, -0.9962, -6.168e-09, -0.08716, 0.866, 0.0, 0.5, 1.0, 0.0, 2.102e-06, 1.0, 0.0, 2.102e-06, 0.866, 0.0, 0.5, 0.9962, 3.611e-08, 0.08716, 0.9962, 6.379e-08, 0.08716, 0.9962, 6.389e-08, 0.08716, 0.9962, 6.389e-08, 0.08716, 0.9962, 3.489e-08, 0.08716, 0.9962, 3.611e-08, 0.08716, 0.9962, 6.379e-08, 0.08716, 0.9962, 6.003e-08, 0.08716, 0.9962, 6.008e-08, 0.08716, 0.9962, 6.008e-08, 0.08716, 0.9962, 6.389e-08, 0.08716, 0.9962, 6.379e-08, 0.08716, 0.9962, 6.003e-08, 0.08716, 0.9962, -1.046e-07, 0.08716, 0.9962, -1.082e-07, 0.08716, 0.9962, -1.082e-07, 0.08716, 0.9962, 6.008e-08, 0.08716, 0.9962, 6.003e-08, 0.08716, 0.9962, -1.046e-07, 0.08716, 0.9962, 3.611e-08, 0.08716, 0.9962, 3.489e-08, 0.08716, 0.9962, 3.489e-08, 0.08716, 0.9962, -1.082e-07, 0.08716, 0.9962, -1.046e-07, 0.08716, 0.08717, -4.06e-08, -0.9962, 0.08717, -4.06e-08, -0.9962, 0.08717, -4.06e-08, -0.9962, 0.08717, -4.06e-08, -0.9962, 0.5, 0.0, 0.866, 0.866, 0.0, 0.5, 0.866, 0.0, 0.5, 0.5, 0.0, 0.866, 1.0, 0.0, -6.054e-08, 1.0, 0.0, -6.054e-08, 1.0, 0.0, -6.054e-08, 1.0, 0.0, -6.054e-08, 0.0, -4.967e-08, -1.0, 0.0, -4.967e-08, -1.0, 0.0, -4.967e-08, -1.0, 0.0, -4.967e-08, -1.0, 4.914e-07, 4.47e-08, 1.0, 4.914e-07, 4.47e-08, 1.0, 4.914e-07, 4.47e-08, 1.0, 4.914e-07, 4.47e-08, 1.0, 5.686e-06, 0.0, 1.0, 0.5, 0.0, 0.866, 0.5, 0.0, 0.866, 5.686e-06, 0.0, 1.0, 0.0, 1.0, 0.0, 0.0, 1.0, 0.0, 0.0, 1.0, 0.0, 0.0, 1.0, 0.0, -1.0, -1.509e-10, 0.0, -1.0, -1.509e-10, 0.0, -1.0, -1.509e-10, 0.0, -1.0, -1.509e-10, 0.0, -4.434e-07, -1.0, -7.562e-07, -1.219e-06, -0.866, -0.5, -1.219e-06, -0.866, -0.5, -4.434e-07, -1.0, 5.402e-07, 0.0, 1.0, 0.0, 0.0, 1.0, 0.0, 0.0, 1.0, 0.0, 0.0, 1.0, 0.0, 3.599e-08, 0.0, 1.0, 3.599e-08, 0.0, 1.0, 3.599e-08, 0.0, 1.0, 3.599e-08, 0.0, 1.0, 1.0, 0.0, 0.0, 1.0, 0.0, 0.0, 1.0, 0.0, 0.0, 1.0, 0.0, 0.0, 1.0, 0.0, 1.208e-06, 0.866, 0.0, -0.5, 0.866, 0.0, -0.5, 1.0, 0.0, 1.208e-06, 0.0, -0.866, 0.5, -2.402e-07, -1.0, 8.348e-07, -2.402e-07, -1.0, -2.553e-07, 0.0, -0.866, 0.5, 0.866, 0.0, -0.5, 0.5, 0.0, -0.866, 0.5, 0.0, -0.866, 0.866, 0.0, -0.5, -7.451e-08, 1.0, 0.0, -7.451e-08, 1.0, 0.0, -7.451e-08, 1.0, 0.0, -7.451e-08, 1.0, 0.0, -0.866, 0.0, -0.5, -1.0, 0.0, -6.118e-06, -1.0, 0.0, -6.118e-06, -0.866, 0.0, -0.5, 0.0, -1.0, 0.0, 0.0, -1.0, 0.0, 0.0, -1.0, 0.0, 0.0, -1.0, 0.0, 0.5, 0.0, -0.866, 0.0, 0.0, -1.0, 0.0, 0.0, -1.0, 0.5, 0.0, -0.866, 0.0, -1.0, 5.622e-08, 0.0, -1.0, 5.622e-08, 0.0, -1.0, 5.622e-08, 0.0, -1.0, 5.622e-08, 0.0, 0.0, -1.0, -0.5, -2.287e-06, -0.866, -0.5, -2.287e-06, -0.866, 0.0, 0.0, -1.0, 0.0, -1.0, -5.078e-09, 0.0, -1.0, -5.078e-09, 0.0, -1.0, -5.078e-09, 0.0, -1.0, -5.078e-09, 3.599e-08, 0.0, 1.0, 3.599e-08, 0.0, 1.0, 3.599e-08, 0.0, 1.0, 3.599e-08, 0.0, 1.0, 1.0, 0.0, 0.0, 1.0, 0.0, 0.0, 1.0, 0.0, 0.0, 1.0, 0.0, 0.0, -0.5, -2.287e-06, -0.866, -0.866, -3.136e-06, -0.5, -0.866, -3.136e-06, -0.5, -0.5, -2.287e-06, -0.866, 7.451e-08, -1.0, 0.0, 7.451e-08, -1.0, 0.0, 7.451e-08, -1.0, 0.0, 7.451e-08, -1.0, 0.0, -0.866, -3.136e-06, -0.5, -1.0, -8.493e-07, 4.027e-06, -1.0, -8.493e-07, 4.027e-06, -0.866, -3.136e-06, -0.5, 7.451e-08, -1.0, 0.0, 7.451e-08, -1.0, 0.0, 7.451e-08, -1.0, 0.0, 7.451e-08, -1.0, 0.0, -0.5, 0.0, -0.866, -0.866, 0.0, -0.5, -0.866, 0.0, -0.5, -0.5, 0.0, -0.866, -0.08716, 4.059e-08, 0.9962, -0.08716, 4.059e-08, 0.9962, -0.08716, 4.059e-08, 0.9962, -0.08716, 4.059e-08, 0.9962, -1.0, -8.493e-07, 4.027e-06, -0.866, 0.0, 0.5, -0.866, 0.0, 0.5, -1.0, -8.493e-07, 4.027e-06, 0.0, 1.0, 1.951e-09, 0.0, 1.0, 1.951e-09, 0.0, 1.0, 1.951e-09, 0.0, 1.0, 1.951e-09, -0.866, 0.0, 0.5, -0.5, 0.0, 0.866, -0.5, 0.0, 0.866, -0.866, 0.0, 0.5, -7.451e-08, 1.0, 0.0, -7.451e-08, 1.0, 0.0, -7.451e-08, 1.0, 0.0, -7.451e-08, 1.0, 0.0, 0.0, 3.974e-08, 1.0, 0.0, 3.974e-08, 1.0, 0.0, 3.974e-08, 1.0, 0.0, 3.974e-08, 1.0, 2.102e-06, 0.0, -1.0, -0.5, 0.0, -0.866, -0.5, 0.0, -0.866, 2.102e-06, 0.0, -1.0, 1.0, 0.0, -6.054e-08, 1.0, 0.0, -6.054e-08, 1.0, 0.0, -6.054e-08, 1.0, 0.0, -6.054e-08, 0.5, 0.0, -0.866, 2.102e-06, 0.0, -1.0, 2.102e-06, 0.0, -1.0, 0.5, 0.0, -0.866, 0.0, -1.0, 0.0, 0.0, -1.0, 0.0, 0.0, -1.0, 0.0, 0.0, -1.0, 0.0, -0.5, 0.0, 0.866, 0.0, 0.0, 1.0, 0.0, 0.0, 1.0, -0.5, 0.0, 0.866, 1.0, 0.0, 0.0, 1.0, 0.0, 0.0, 1.0, -7.125e-07, 5.036e-07, 1.0, -7.125e-07, 5.036e-07, 1.0, -7.126e-06, 5.036e-06, 1.0, -1.425e-06, 3.474e-13, 1.0, -1.425e-06, 3.474e-13, 1.0, -7.126e-06, -5.036e-06, 1.0, -7.125e-07, -5.036e-07, 1.0, -7.125e-07, 5.036e-07, 1.0, -1.425e-06, 3.474e-13, 1.0, -7.125e-07, -5.036e-07, 1.0, -7.125e-07, -5.036e-07, 1.0, 0.0, 0.0, 1.0, 7.125e-07, 0.0, 1.0, 7.125e-07, 0.0, 1.0, 7.126e-06, 0.0, 1.0, 7.125e-07, 0.0, 1.0, -7.125e-07, -5.036e-07, 1.0, 7.125e-07, 0.0, 1.0, 7.125e-07, 0.0, -1.0, 1.069e-06, -5.036e-07, -1.0, -1.781e-06, 2.171e-13, -1.0, -1.069e-06, 1.511e-06, -1.0, 7.125e-07, 1.511e-06, 1.0, 0.0, 0.0, 1.0, 0.0, 0.0, 1.0, 7.125e-07, 0.0, -2.365e-06, -0.866, 0.5, -4.434e-07, -1.0, 8.839e-08, -4.434e-07, -1.0, 3.143e-07, -2.365e-06, -0.866, 0.5, 0.0, 0.5, -0.866, 0.0, 0.866, -0.5, 0.0, 0.866, -0.5, 0.0, 0.5, -0.866, 3.547e-06, 0.0, 1.0, 1.774e-06, -0.5, 0.866, 1.774e-06, -0.5, 0.866, 3.547e-06, 0.0, 1.0, -1.219e-06, -0.866, -0.5, -2.055e-06, -0.5, -0.866, -2.055e-06, -0.5, -0.866, -1.219e-06, -0.866, -0.5, 0.0, -1.0, 2.779e-12, 0.0, -1.0, -3.1e-07, 0.0, -1.0, -3.1e-07, 0.0, -1.0, 2.52e-06, 0.0, 0.866, -0.5, 0.0, 1.0, 0.0, 0.0, 1.0, 0.0, 0.0, 0.866, -0.5, 6.097e-07, 0.866, -0.5, 0.0, 1.0, 5.402e-07, 0.0, 1.0, -5.402e-07, 6.097e-07, 0.866, -0.5, -2.263e-07, 0.5, -0.866, 6.097e-07, 0.866, -0.5, 6.097e-07, 0.866, -0.5, -2.263e-07, 0.5, -0.866, 0.0, 5.991e-07, 1.0, 0.0, -0.5, 0.866, 0.0, -0.5, 0.866, 0.0, 5.991e-07, 1.0, 0.0, 0.0, -1.0, 0.0, 0.5, -0.866, 0.0, 0.5, -0.866, 0.0, 0.0, -1.0, -1.671e-06, 0.5, -0.866, 2.217e-07, 0.866, -0.5, 2.217e-07, 0.866, -0.5, -1.671e-06, 0.5, -0.866, -6.097e-07, -0.5, -0.866, 0.0, 0.0, -1.0, 0.0, 0.0, -1.0, -6.097e-07, -0.5, -0.866, -1.0, 1.781e-06, 4.777e-13, -1.0, 1.069e-05, -5.036e-06, -1.0, 1.069e-06, -5.036e-07, -1.0, 1.069e-06, -5.036e-07, -1.0, 0.0, 0.0, -1.0, -7.125e-07, -5.035e-07, -1.0, -7.125e-07, -5.035e-07, -1.0, -7.126e-06, -5.036e-06, -1.0, -1.781e-06, 2.171e-13, -1.0, 1.069e-06, -5.036e-07, -1.0, -7.125e-07, -5.035e-07, -1.0, -1.781e-06, 2.171e-13, -1.0, -1.781e-06, 2.171e-13, -1.0, -1.069e-05, 5.036e-06, -1.0, -1.069e-06, 1.511e-06, -1.0, -1.069e-06, 1.511e-06, -1.0, 0.0, 1.007e-05, -1.0, 7.125e-07, 1.511e-06, 1.0, 0.0, 0.0, 1.0, 0.0, 0.0, 1.0, 0.0, 0.0, 1.0, 0.0, 0.0, -1.0, 1.781e-06, 4.777e-13, -1.0, 1.069e-06, -5.036e-07, -1.0, 7.125e-07, 1.511e-06, -1.0, 7.126e-06, 5.036e-06, -1.0, 1.781e-06, 4.777e-13, -1.0, 7.125e-07, 1.511e-06, 1.0, 0.0, 0.0, 1.0, 0.0, 0.0, 1.0, 0.0, 0.0, 1.0, 0.0, 0.0, 1.0, 0.0, 0.0, 1.0, 0.0, 0.0, 1.0, 0.0, 0.0, 1.0, 0.0, 0.0, 1.0, 0.0, 0.0, 1.0, 0.0, 0.0, 1.0, 0.0, 0.0, 1.0, 0.0, 0.0, 1.0, 0.0, 0.0, 1.0, 0.0, 0.0, 1.0, 0.0, 0.0, 1.0, 0.0, 0.0, 1.0, 0.0, 0.0, 1.0, 0.0, 0.0, 1.0, 0.0, 0.0, 1.0, 0.0, 0.0, 1.0, 0.0, 0.0, -1.0, 8.473e-08, 3.686e-07, -1.0, -1.069e-06, 0.0, -1.0, -3.563e-07, 0.0, -1.0, 1.154e-06, 1.349e-07, 1.0, 0.0, 0.0, 1.0, 0.0, 0.0, 1.0, 0.0, 0.0, -1.774e-06, -0.866, 0.5, -4.434e-07, -1.0, -7.562e-07, -4.434e-07, -1.0, 5.402e-07, -1.774e-06, -0.866, 0.5, -3.104e-06, -0.5, 0.866, -1.774e-06, -0.866, 0.5, -1.774e-06, -0.866, 0.5, -3.104e-06, -0.5, 0.866, -2.513e-06, 0.5, 0.866, -1.478e-06, 0.0, 1.0, -1.478e-06, 0.0, 1.0, -2.513e-06, 0.5, 0.866, 0.0, 1.0, -1.067e-08, 0.0, 1.0, -1.067e-08, 0.0, 1.0, -1.067e-08, 0.0, 1.0, -1.067e-08, 0.0, 1.0, 0.0, 0.0, 0.866, 0.5, 0.0, 0.866, 0.5, 0.0, 1.0, 0.0, -2.032e-07, 1.0, -8.348e-07, -1.626e-06, 0.866, 0.5, -1.626e-06, 0.866, 0.5, -2.032e-07, 1.0, 2.553e-07, 2.402e-07, 0.866, -0.5, -2.032e-07, 1.0, -8.348e-07, -2.032e-07, 1.0, 2.553e-07, 2.402e-07, 0.866, -0.5, 0.0, 0.5, -0.866, 2.402e-07, 0.866, -0.5, 2.402e-07, 0.866, -0.5, 0.0, 0.5, -0.866, -2.055e-06, -0.5, -0.866, -8.36e-07, -5.696e-07, -1.0, -8.36e-07, -5.696e-07, -1.0, -2.055e-06, -0.5, -0.866, -3.342e-06, 0.0, -1.0, -1.671e-06, 0.5, -0.866, -1.671e-06, 0.5, -0.866, -3.342e-06, 0.0, -1.0, -2.299e-06, -0.5, -0.866, -3.342e-06, 0.0, -1.0, -3.342e-06, 0.0, -1.0, -2.299e-06, -0.5, -0.866, -2.217e-07, -1.0, 0.0, -8.314e-07, -0.866, -0.5, -8.314e-07, -0.866, -0.5, -2.217e-07, -1.0, 0.0, -1.0, 2.12e-06, 5.036e-07, -1.0, -3.563e-06, 3.687e-06, -1.0, 8.473e-08, 3.686e-07, -1.0, 8.473e-08, 3.686e-07, -1.0, 0.0, 0.0, -1.0, -7.125e-07, 0.0, -1.0, -7.125e-07, 0.0, -1.0, -7.126e-06, 0.0, -1.0, -1.069e-06, 0.0, -1.0, 8.473e-08, 3.686e-07, -1.0, -7.125e-07, 0.0, -1.0, -1.069e-06, 0.0, -1.0, -1.069e-06, 0.0, -1.0, -3.563e-06, 0.0, -1.0, -3.563e-07, 0.0, -1.0, -3.563e-07, 0.0, -1.0, 0.0, 0.0, -1.0, 1.154e-06, 1.349e-07, -1.0, 9.168e-08, 3.686e-07, -1.0, -1.058e-06, 0.0, -1.0, -3.424e-07, 0.0, -1.0, 1.164e-06, 1.349e-07, -1.0, 2.12e-06, 5.036e-07, -1.0, 8.473e-08, 3.686e-07, -1.0, 1.154e-06, 1.349e-07, -1.0, 7.126e-06, 1.35e-06, -1.0, 2.12e-06, 5.036e-07, -1.0, 1.154e-06, 1.349e-07, 1.0, 2.205e-07, 0.0, 1.0, 0.0, 0.0, 1.0, -7.677e-07, 5.036e-07, 1.0, -7.677e-07, 5.036e-07, 1.0, -7.126e-06, 5.036e-06, 1.0, -2.663e-06, 3.387e-12, 1.0, -2.663e-06, 3.387e-12, 1.0, -1.069e-05, -5.036e-06, 1.0, -1.179e-06, -5.036e-07, 1.0, -7.677e-07, 5.036e-07, 1.0, -2.663e-06, 3.387e-12, 1.0, -1.179e-06, -5.036e-07, 1.0, -1.179e-06, -5.036e-07, 1.0, 0.0, 0.0, 1.0, 0.0, 0.0, 1.0, 0.0, 0.0, 1.0, 0.0, 0.0, 1.0, 1.654e-07, 0.0, 1.0, -1.179e-06, -5.036e-07, 1.0, 0.0, 0.0, 1.0, 1.654e-07, 0.0, 1.0, 0.0, 0.0, 1.0, -7.125e-07, 5.036e-07, 1.0, -7.125e-07, -5.036e-07, 1.0, 7.125e-07, 0.0, 1.0, 0.0, 0.0, 1.0, 2.205e-07, 0.0, 1.0, 1.654e-07, 0.0, 0.0, -0.866, 0.5, -2.217e-07, -1.0, 0.0, -2.217e-07, -1.0, 0.0, 0.0, -0.866, 0.5, 0.0, -0.5, 0.866, 0.0, -0.866, 0.5, 0.0, -0.866, 0.5, 0.0, -0.5, 0.866, -2.402e-07, -1.0, 8.348e-07, -2.402e-07, -0.866, -0.5, -2.402e-07, -0.866, -0.5, -2.402e-07, -1.0, -2.553e-07, 0.0, 0.5, 0.866, 0.0, 5.991e-07, 1.0, 0.0, 5.991e-07, 1.0, 0.0, 0.5, 0.866, 0.0, 0.866, 0.5, 0.0, 0.5, 0.866, 0.0, 0.5, 0.866, 0.0, 0.866, 0.5, 1.774e-06, -0.5, 0.866, 0.0, -0.866, 0.5, 0.0, -0.866, 0.5, 1.774e-06, -0.5, 0.866, 0.0, 1.0, 5.402e-07, 0.0, 0.866, 0.5, 0.0, 0.866, 0.5, 0.0, 1.0, -5.402e-07, 0.0, 0.866, 0.5, 1.774e-06, 0.5, 0.866, 1.774e-06, 0.5, 0.866, 0.0, 0.866, 0.5, 1.774e-06, 0.5, 0.866, 3.547e-06, 0.0, 1.0, 3.547e-06, 0.0, 1.0, 1.774e-06, 0.5, 0.866, -1.672e-06, 5.893e-07, -1.0, -2.263e-07, 0.5, -0.866, -2.263e-07, 0.5, -0.866, -1.672e-06, 5.893e-07, -1.0, -8.314e-07, -0.866, -0.5, -6.097e-07, -0.5, -0.866, -6.097e-07, -0.5, -0.866, -8.314e-07, -0.866, -0.5, -8.36e-07, -0.5, -0.866, -1.672e-06, 5.893e-07, -1.0, -1.672e-06, 5.893e-07, -1.0, -8.36e-07, -0.5, -0.866, -1.0, 1.425e-06, -3.518e-12, -1.0, 7.126e-06, -5.036e-06, -1.0, 7.125e-07, -5.036e-07, -1.0, 7.125e-07, -5.036e-07, -1.0, 0.0, 0.0, -1.0, -7.125e-07, -5.035e-07, -1.0, -7.125e-07, -5.035e-07, -1.0, -7.126e-06, -5.036e-06, -1.0, -1.069e-06, -3.431e-12, -1.0, 7.125e-07, -5.036e-07, -1.0, -7.125e-07, -5.035e-07, -1.0, -1.069e-06, -3.431e-12, -1.0, -1.069e-06, -3.431e-12, -1.0, -3.563e-06, 5.036e-06, -1.0, -3.563e-07, 1.511e-06, -1.0, -3.563e-07, 1.511e-06, -1.0, 0.0, 1.007e-05, -1.0, 7.125e-07, 1.511e-06, 1.0, 0.0, 0.0, 1.0, 0.0, 0.0, 1.0, 0.0, 0.0, 1.0, 0.0, 0.0, -1.0, 1.425e-06, -3.518e-12, -1.0, 7.125e-07, -5.036e-07, -1.0, 7.125e-07, 1.511e-06, -1.0, 7.126e-06, 5.036e-06, -1.0, 1.425e-06, -3.518e-12, -1.0, 7.125e-07, 1.511e-06, 1.0, 0.0, 0.0, 1.0, 0.0, 0.0, 1.0, 0.0, 0.0, 1.0, 0.0, 0.0, 1.0, 0.0, 0.0, 1.0, 0.0, 0.0, 1.0, 0.0, 0.0, 1.0, 0.0, 0.0, 1.0, 0.0, 0.0, 1.0, 0.0, 0.0, 1.0, 0.0, 0.0, 1.0, 0.0, 0.0, 1.0, 0.0, 0.0, 1.0, 0.0, 0.0, 1.0, 0.0, 0.0, 1.0, 0.0, 0.0, 1.0, 0.0, 0.0, 1.0, 0.0, 0.0, 1.0, 0.0, 0.0, 1.0, 0.0, 0.0, 1.0, 0.0, 0.0, -1.0, 7.125e-07, -5.036e-07, -1.0, -1.069e-06, -3.431e-12, -1.0, -3.563e-07, 1.511e-06, -1.0, 7.125e-07, 1.511e-06, 1.0, 0.0, 0.0, 1.0, 0.0, 0.0, 1.0, 0.0, 0.0, 2.217e-07, 0.866, -0.5, -2.217e-07, 1.0, 0.0, -2.217e-07, 1.0, 0.0, 2.217e-07, 0.866, -0.5, -1.626e-06, 0.866, 0.5, -2.956e-06, 0.5, 0.866, -2.956e-06, 0.5, 0.866, -1.626e-06, 0.866, 0.5, -1.478e-06, 0.0, 1.0, -2.661e-06, -0.5, 0.866, -2.661e-06, -0.5, 0.866, -1.478e-06, 0.0, 1.0, -3.547e-06, 0.0, 1.0, -3.104e-06, -0.5, 0.866, -3.104e-06, -0.5, 0.866, -3.547e-06, 0.0, 1.0, -2.217e-06, 0.866, 0.5, -2.513e-06, 0.5, 0.866, -2.513e-06, 0.5, 0.866, -2.217e-06, 0.866, 0.5, -2.402e-07, -0.866, -0.5, -8.36e-07, -0.5, -0.866, -8.36e-07, -0.5, -0.866, -2.402e-07, -0.866, -0.5, -2.217e-07, 1.0, 0.0, -2.217e-06, 0.866, 0.5, -2.217e-06, 0.866, 0.5, -2.217e-07, 1.0, 0.0, -2.661e-06, -0.5, 0.866, -2.365e-06, -0.866, 0.5, -2.365e-06, -0.866, 0.5, -2.661e-06, -0.5, 0.866, -2.956e-06, 0.5, 0.866, -3.547e-06, 0.0, 1.0, -3.547e-06, 0.0, 1.0, -2.956e-06, 0.5, 0.866, -8.36e-07, -5.696e-07, -1.0, 0.0, 0.5, -0.866, 0.0, 0.5, -0.866, -8.36e-07, -5.696e-07, -1.0, -6.282e-07, -0.866, -0.5, -2.299e-06, -0.5, -0.866, -2.299e-06, -0.5, -0.866, -6.282e-07, -0.866, -0.5, -4.434e-07, -1.0, 8.839e-08, -6.282e-07, -0.866, -0.5, -6.282e-07, -0.866, -0.5, -4.434e-07, -1.0, 3.143e-07, -1.0, 2.12e-06, 5.036e-07, -1.0, -3.563e-06, 3.687e-06, -1.0, 9.168e-08, 3.686e-07, -1.0, 9.168e-08, 3.686e-07, -1.0, 0.0, 0.0, -1.0, -7.125e-07, 0.0, -1.0, -7.125e-07, 0.0, -1.0, -7.126e-06, 0.0, -1.0, -1.058e-06, 0.0, -1.0, 9.168e-08, 3.686e-07, -1.0, -7.125e-07, 0.0, -1.0, -1.058e-06, 0.0, -1.0, -1.058e-06, 0.0, -1.0, -3.563e-06, 0.0, -1.0, -3.424e-07, 0.0, -1.0, -3.424e-07, 0.0, -1.0, 0.0, 0.0, -1.0, 1.164e-06, 1.349e-07, -1.0, 2.12e-06, 5.036e-07, -1.0, 9.168e-08, 3.686e-07, -1.0, 1.164e-06, 1.349e-07, -1.0, 7.126e-06, 1.349e-06, -1.0, 2.12e-06, 5.036e-07, -1.0, 1.164e-06, 1.349e-07, 0.0, 1.0, 0.0, 0.0, 1.0, 0.0, 0.0, 1.0, -1.26e-06, 0.0, 1.0, -1.26e-06, 0.0, 1.0, -1.26e-05, 0.0, 1.0, 1.26e-06, 0.0, 1.0, 1.26e-06, 0.0, 1.0, 2.52e-05, 0.0, 1.0, 2.52e-06, 0.0, 1.0, -1.26e-06, 0.0, 1.0, 1.26e-06, 0.0, 1.0, 2.52e-06, 0.0, 1.0, 2.52e-06, 0.0, 1.0, 0.0, 0.0, 1.0, 1.26e-06, 0.0, 1.0, 1.26e-06, 0.0, 1.0, 1.26e-05, 0.0, 1.0, 1.26e-06, 0.0, 1.0, 2.52e-06, 0.0, 1.0, 1.26e-06, 0.0, 1.0, 1.26e-06, 1.0, 2.205e-07, 0.0, 1.0, -7.677e-07, 5.036e-07, 1.0, -1.179e-06, -5.036e-07, 1.0, 1.654e-07, 0.0, 0.0, 1.0, 0.0, 0.0, 1.0, 0.0, 0.0, 1.0, 1.26e-06, -5.621e-09, -1.0, 0.0, -5.621e-09, -1.0, 0.0, -5.621e-09, -1.0, 0.0, -5.621e-09, -1.0, 0.0, 5.621e-09, 1.0, 4.031e-07, 5.621e-09, 1.0, 4.031e-07, 5.621e-09, 1.0, 4.031e-07, 5.621e-09, 1.0, 4.031e-07, -0.5, 0.0, 0.866, 5.686e-06, 0.0, 1.0, 5.686e-06, 0.0, 1.0, -0.5, 0.0, 0.866, -0.866, 0.0, 0.5, -0.5, 0.0, 0.866, -0.5, 0.0, 0.866, -0.866, 0.0, 0.5, -1.0, 0.0, -6.118e-06, -0.866, 0.0, 0.5, -0.866, 0.0, 0.5, -1.0, 0.0, -6.118e-06, -7.647e-08, 0.0, -1.0, -7.647e-08, 0.0, -1.0, -7.647e-08, 0.0, -1.0, -7.647e-08, 0.0, -1.0, 0.0, 0.0, -1.0, 0.0, 0.0, -1.0, 0.0, 0.0, -1.0, 0.0, 0.0, -1.0, 0.0, 0.0, -1.0, 0.0, 0.0, -1.0, 0.0, 0.0, -1.0, 0.0, 0.0, -1.0, 1.0, 2.487e-10, 0.0, 1.0, 2.487e-10, 0.0, 1.0, 2.487e-10, 0.0, 1.0, 2.487e-10, 0.0, -1.0, 6.812e-10, 0.0, -1.0, 6.812e-10, 0.0, -1.0, 6.812e-10, 0.0, -1.0, 6.812e-10, 0.0, 1.0, -1.51e-10, 2.365e-07, 1.0, -1.51e-10, 2.365e-07, 1.0, -1.51e-10, 2.365e-07, 1.0, -1.51e-10, 2.365e-07, 0.866, 0.0, -0.5, 0.5, 0.0, -0.866, 0.5, 0.0, -0.866, 0.866, 0.0, -0.5, 0.0, -1.0, 9.146e-07, 0.0, -1.0, 0.0, 0.0, -1.0, -4.81e-06, 0.0, -1.0, -4.81e-06, 0.0, -1.0, -5.04e-05, 0.0, -1.0, -2.519e-06, 0.0, -1.0, -2.519e-06, 0.0, -1.0, 2.52e-05, 0.0, -1.0, 5.638e-06, 0.0, 1.0, 3.119e-06, 0.0, 1.0, 3.599e-06, 0.0, 1.0, -2.831e-11, 0.0, 1.0, 7.797e-07, 0.0, -1.0, 5.638e-06, 0.0, -1.0, 0.0, 0.0, -1.0, 7.436e-06, 0.0, -1.0, 7.436e-06, 0.0, -1.0, -5.04e-05, 0.0, -1.0, -1.692e-06, 0.0, -1.0, 5.638e-06, 0.0, -1.0, 7.436e-06, 0.0, -1.0, -1.692e-06, 0.0, -1.0, 9.146e-07, 0.0, -1.0, -4.81e-06, 0.0, -1.0, -1.692e-06, 0.0, -1.0, 0.0, 0.0, -1.0, 9.146e-07, 0.0, -1.0, -1.692e-06, 0.0, 1.0, 3.119e-06, 0.0, 1.0, 0.0, 0.0, 1.0, 3.599e-06, 0.0, 1.0, 3.599e-06, 0.0, 1.0, 1.26e-05, 0.0, 1.0, 1.26e-06, 0.0, 1.0, 1.26e-06, 0.0, 1.0, 0.0, 0.0, 1.0, -2.831e-11, 0.0, 1.0, 3.599e-06, 0.0, 1.0, 1.26e-06, 0.0, 1.0, -2.831e-11, 0.0, 1.0, -2.831e-11, 0.0, 1.0, 0.0, 0.0, 1.0, -6.237e-06, 0.0, 1.0, -6.237e-06, 0.0, 1.0, 0.0, 0.0, 1.0, 7.797e-07, 0.0, 1.0, -2.831e-11, 0.0, 1.0, -6.237e-06, 0.0, 1.0, 7.797e-07, 0.0, 1.0, 0.0, 0.0, 1.0, -1.26e-06, 0.0, 1.0, 2.52e-06, 0.0, 1.0, 1.26e-06, 0.0, 1.0, 0.0, 0.0, 1.0, 3.119e-06, 0.0, 1.0, 7.797e-07, 1.0, 0.0, 2.102e-06, 0.866, 0.0, -0.5, 0.866, 0.0, -0.5, 1.0, 0.0, 2.102e-06, 0.866, 0.0, 0.5, 1.0, 0.0, 1.208e-06, 1.0, 0.0, 1.208e-06, 0.866, 0.0, 0.5, 0.5, 0.0, 0.866, 0.866, 0.0, 0.5, 0.866, 0.0, 0.5, 0.5, 0.0, 0.866, 0.0, 0.0, 1.0, 0.5, 0.0, 0.866, 0.5, 0.0, 0.866, 0.0, 0.0, 1.0, 0.0, -4.967e-08, -1.0, 0.0, -4.967e-08, -1.0, 0.0, -4.967e-08, -1.0, 0.0, -4.967e-08, -1.0, 0.0, 0.0, 1.0, 0.0, 0.0, 1.0, 0.0, 0.0, 1.0, 0.0, 0.0, 1.0, -1.0, 0.0, 6.985e-08, -1.0, 0.0, 6.985e-08, -1.0, 0.0, 6.985e-08, -1.0, 0.0, 6.985e-08, -1.0, 0.0, 0.0, -1.0, 0.0, 0.0, -1.0, 0.0, 0.0, -1.0, 0.0, 0.0, -7.647e-08, 0.0, -1.0, -7.647e-08, 0.0, -1.0, -7.647e-08, 0.0, -1.0, -7.647e-08, 0.0, -1.0, 0.0, 0.0, 1.0, 0.0, 0.0, 1.0, 0.0, 0.0, 1.0, 0.0, 0.0, 1.0, -1.0, 0.0, 6.985e-08, -1.0, 0.0, 6.985e-08, -1.0, 0.0, 6.985e-08, -1.0, 0.0, 6.985e-08, -1.0, 0.0, 0.0, -1.0, 0.0, 0.0, -1.0, 0.0, 0.0, -1.0, 0.0, 0.0, 0.0, -1.0, -1.24e-06, 0.0, -1.0, 0.0, 0.0, -1.0, -3.1e-07, 0.0, -1.0, -3.1e-07, 0.0, -1.0, 0.0, 0.0, -1.0, 2.52e-06, 0.0, -1.0, 2.52e-06, 0.0, -1.0, 2.52e-05, 0.0, -1.0, 2.779e-12, 0.0, -1.0, 5.638e-06, 0.0, -1.0, -1.692e-06, 0.0, -1.0, -4.81e-06, 0.0, -1.0, -2.519e-06, 0.0, -1.0, 2.779e-12, 0.0, -1.0, -2.52e-05, 0.0, -1.0, -2.52e-06, 0.0, -1.0, -2.52e-06, 0.0, -1.0, 0.0, 0.0, -1.0, -3.1e-07, 0.0, -1.0, 2.779e-12, 0.0, -1.0, -2.52e-06, 0.0, -1.0, -3.1e-07, 0.0, -1.0, -1.24e-06, 0.0, -1.0, -3.1e-07, 0.0, -1.0, -3.1e-07, 0.0, -1.0, 0.0, 0.0, -1.0, -1.24e-06, 0.0, -1.0, -3.1e-07, 0.08716, -5.94e-08, -0.9962, 0.08716, -5.94e-08, -0.9962, 0.08716, -5.94e-08, -0.9962, 0.08716, -5.94e-08, -0.9962])] * 3)])

# ---- objects
ob_box007 = bpy.data.objects.new('Box007', me_mesh)

# ---- transforms, parenting, visibility, modifiers, constraints
ob_box007.location = (0.0, 0.0, 0.0)
ob_box007.color = (0.8, 0.8, 0.8, 1.0)
ob_box007.lineart.crease_threshold = 0.0

# ---- collection membership
col_collection.objects.link(ob_box007)

# ---- scene / render settings (as saved in the file)
scene.frame_start = 1; scene.frame_end = 250; scene.frame_set(1)
scene.render.engine = 'BLENDER_EEVEE_NEXT'
scene.render.fps = 30
scene.cycles.use_denoising = False
scene.cycles.samples = 128
scene.cycles.sampling_pattern = 'TABULATED_SOBOL'
scene.cycles.use_adaptive_sampling = False
scene.cycles.use_light_tree = False
scene.eevee.use_gtao = True
scene.eevee.gtao_distance = 10.0
scene.view_settings.view_transform = 'Filmic'
bpy.context.view_layer.update()

# ---- added for rendering (the .blend has no active camera and no usable light): camera, sun
cam_auto = bpy.data.cameras.new('AutoCamera')
cam_auto.lens = 50.0
cam_auto.sensor_width = 36.0
cam_auto.clip_end = 1000.0
ob_auto_camera = bpy.data.objects.new('AutoCamera', cam_auto)
scene.collection.objects.link(ob_auto_camera)
ob_auto_camera.location = (2.02891, -2.43738, 2.2818)
ob_auto_camera.rotation_euler = (1.09748, -7.21219e-08, 0.694738)
scene.camera = ob_auto_camera
light_auto_sun = bpy.data.lights.new('AutoSun', 'SUN')
light_auto_sun.energy = 3.0
light_auto_sun.angle = 0.0523599
ob_auto_sun = bpy.data.objects.new('AutoSun', light_auto_sun)
scene.collection.objects.link(ob_auto_sun)
ob_auto_sun.rotation_euler = (0.872665, 0.174533, 0.523599)
bpy.context.view_layer.update()
